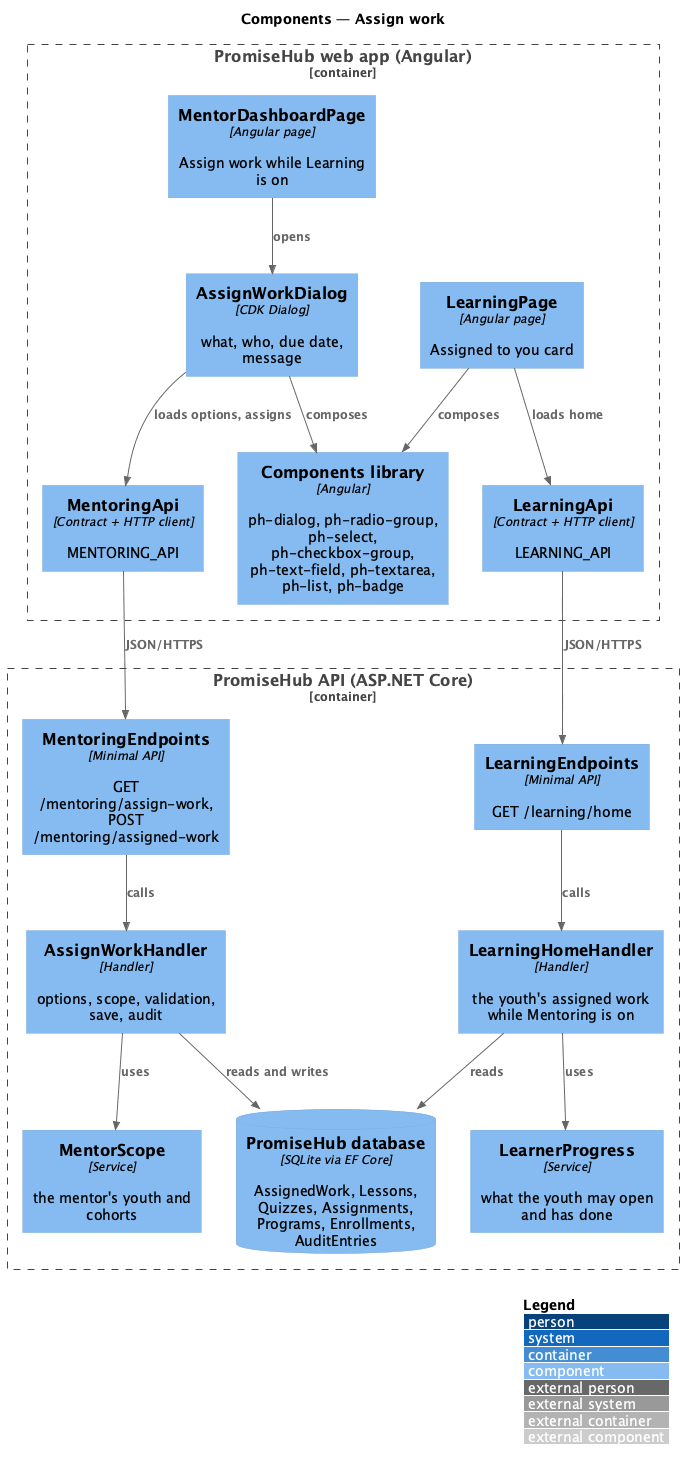

The diagram above was rendered by PlantUML. Its source (embedded in the PNG):
@startuml
!include <C4/C4_Component>
LAYOUT_WITH_LEGEND()
title Components — Assign work
Container_Boundary(web, "PromiseHub web app (Angular)") {
  Component(dash, "MentorDashboardPage", "Angular page", "Assign work while Learning is on")
  Component(dlg, "AssignWorkDialog", "CDK Dialog", "what, who, due date, message")
  Component(home, "LearningPage", "Angular page", "Assigned to you card")
  Component(mapi, "MentoringApi", "Contract + HTTP client", "MENTORING_API")
  Component(lapi, "LearningApi", "Contract + HTTP client", "LEARNING_API")
  Component(lib, "Components library", "Angular", "ph-dialog, ph-radio-group, ph-select, ph-checkbox-group, ph-text-field, ph-textarea, ph-list, ph-badge")
}
Container_Boundary(api, "PromiseHub API (ASP.NET Core)") {
  Component(ep, "MentoringEndpoints", "Minimal API", "GET /mentoring/assign-work, POST /mentoring/assigned-work")
  Component(lep, "LearningEndpoints", "Minimal API", "GET /learning/home")
  Component(h, "AssignWorkHandler", "Handler", "options, scope, validation, save, audit")
  Component(lh, "LearningHomeHandler", "Handler", "the youth's assigned work while Mentoring is on")
  Component(scope, "MentorScope", "Service", "the mentor's youth and cohorts")
  Component(lp, "LearnerProgress", "Service", "what the youth may open and has done")
  ComponentDb(db, "PromiseHub database", "SQLite via EF Core", "AssignedWork, Lessons, Quizzes, Assignments, Programs, Enrollments, AuditEntries")
}
Rel(dash, dlg, "opens")
Rel(dlg, mapi, "loads options, assigns")
Rel(home, lapi, "loads home")
Rel(dlg, lib, "composes")
Rel(home, lib, "composes")
Rel(mapi, ep, "JSON/HTTPS")
Rel(lapi, lep, "JSON/HTTPS")
Rel(ep, h, "calls")
Rel(lep, lh, "calls")
Rel(h, scope, "uses")
Rel(lh, lp, "uses")
Rel(h, db, "reads and writes")
Rel(lh, db, "reads")
@enduml